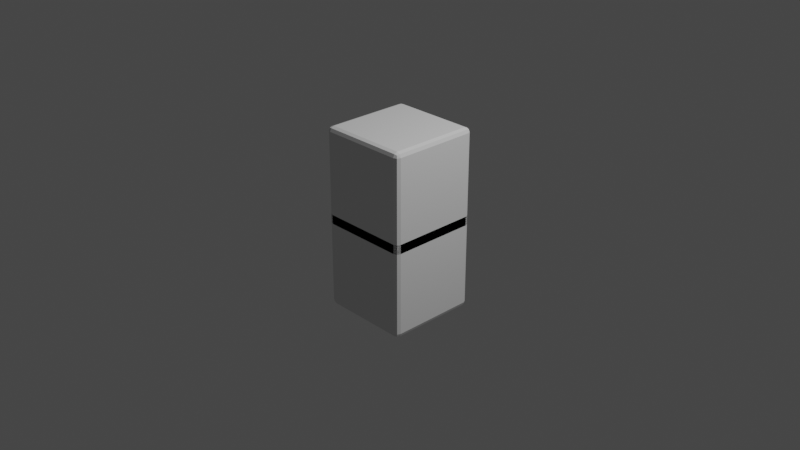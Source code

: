 # Source: Cube.blend  (saved by Blender 2.91.10; exported with 4.5.12 LTS)
import bpy
from mathutils import Matrix  # noqa: F401  (used for matrix-valued properties, if any)

bpy.ops.wm.read_factory_settings(use_empty=True)
scene = bpy.context.scene
scene.name = 'Scene'

# ---- collections
col_collection = bpy.data.collections.new('Collection'); scene.collection.children.link(col_collection)

# ---- world
world_world = bpy.data.worlds.new('World'); scene.world = world_world
world_world.use_nodes = True; world_world.node_tree.nodes.clear()
_N = world_world.node_tree.nodes; _L = world_world.node_tree.links
n0 = _N.new('ShaderNodeOutputWorld'); n0.name = 'World Output'; n0.location = (300, 300)
n1 = _N.new('ShaderNodeBackground'); n1.name = 'Background'; n1.location = (10, 300)
n1.inputs[0].default_value = (0.05088, 0.05088, 0.05088, 1.0)
_L.new(n1.outputs[0], n0.inputs[0])
n0.is_active_output = True
world_world.color = (0.05088, 0.05088, 0.05088)
world_world.use_sun_shadow = False
world_world.sun_shadow_jitter_overblur = 0.0

# ---- cameras
cam_camera = bpy.data.cameras.new('Camera')
cam_camera.clip_end = 100.0
cam_camera.ortho_scale = 7.314

# ---- lights
light_light = bpy.data.lights.new('Light', 'POINT')
light_light.transmission_factor = 0.0
light_light.energy = 1000.0
light_light.shadow_soft_size = 0.1
light_light.shadow_maximum_resolution = 0.006
light_light.use_absolute_resolution = True

# ---- meshes
me_cube_002 = bpy.data.meshes.new('Cube.002')
me_cube_002.from_pydata([(-0.5, -0.5, -0.1), (-0.5, -0.5, 0.1), (-0.5, 0.5, -0.1), (-0.5, 0.5, 0.1), (0.5, -0.5, -0.1), (0.5, -0.5, 0.1), (0.5, 0.5, -0.1), (0.5, 0.5, 0.1)], [], [(0, 1, 3, 2), (2, 3, 7, 6), (6, 7, 5, 4), (4, 5, 1, 0), (2, 6, 4, 0), (7, 3, 1, 5)])
_uv = me_cube_002.uv_layers.new(name='UVMap')
_uv.uv.foreach_set('vector', [0.375, 0.0, 0.625, 0.0, 0.625, 0.25, 0.375, 0.25, 0.375, 0.25, 0.625, 0.25, 0.625, 0.5, 0.375, 0.5, 0.375, 0.5, 0.625, 0.5, 0.625, 0.75, 0.375, 0.75, 0.375, 0.75, 0.625, 0.75, 0.625, 1.0, 0.375, 1.0, 0.125, 0.5, 0.375, 0.5, 0.375, 0.75, 0.125, 0.75, 0.625, 0.5, 0.875, 0.5, 0.875, 0.75, 0.625, 0.75])
me_cube_002.use_remesh_fix_poles = True
me_cube_002.use_remesh_preserve_attributes = False
me_cube_002.use_mirror_vertex_groups = False
me_cube_002.update()
me_cube_003 = bpy.data.meshes.new('Cube.003')
me_cube_003.from_pydata([(-0.5, -0.5, -1.0), (-0.5, -0.5, 1.0), (-0.5, 0.5, -1.0), (-0.5, 0.5, 1.0), (0.5, -0.5, -1.0), (0.5, -0.5, 1.0), (0.5, 0.5, -1.0), (0.5, 0.5, 1.0)], [], [(0, 1, 3, 2), (2, 3, 7, 6), (6, 7, 5, 4), (4, 5, 1, 0), (2, 6, 4, 0), (7, 3, 1, 5)])
_uv = me_cube_003.uv_layers.new(name='UVMap')
_uv.uv.foreach_set('vector', [0.375, 0.0, 0.625, 0.0, 0.625, 0.25, 0.375, 0.25, 0.375, 0.25, 0.625, 0.25, 0.625, 0.5, 0.375, 0.5, 0.375, 0.5, 0.625, 0.5, 0.625, 0.75, 0.375, 0.75, 0.375, 0.75, 0.625, 0.75, 0.625, 1.0, 0.375, 1.0, 0.125, 0.5, 0.375, 0.5, 0.375, 0.75, 0.125, 0.75, 0.625, 0.5, 0.875, 0.5, 0.875, 0.75, 0.625, 0.75])
me_cube_003.use_remesh_fix_poles = True
me_cube_003.use_remesh_preserve_attributes = False
me_cube_003.use_mirror_vertex_groups = False
me_cube_003.update()

# ---- objects
ob_light = bpy.data.objects.new('Light', light_light)
ob_camera = bpy.data.objects.new('Camera', cam_camera)
ob_tile = bpy.data.objects.new('Tile', me_cube_002)
ob_block = bpy.data.objects.new('Block', me_cube_003)

# ---- transforms, parenting, visibility, modifiers, constraints
ob_light.location = (4.076, 1.005, 5.904)
ob_light.rotation_euler = (0.6503, 0.05522, 1.866)
ob_light.lock_rotations_4d = False
ob_light.empty_display_type = 'ARROWS'
ob_light.color = (0.0, 0.0, 0.0, 0.0)
ob_light.lineart.crease_threshold = 0.0
ob_camera.location = (7.359, -6.926, 4.958)
ob_camera.rotation_euler = (1.109, 0.0, 0.8149)
ob_camera.lock_rotations_4d = False
ob_camera.empty_display_type = 'ARROWS'
ob_camera.color = (0.0, 0.0, 0.0, 0.0)
ob_camera.display_type = 'WIRE'
ob_camera.lineart.crease_threshold = 0.0
ob_tile.location = (0.0, 0.0, 0.0)
ob_tile.lineart.crease_threshold = 0.0
_m = ob_tile.modifiers.new('Bevel', 'BEVEL')
_m.width = 0.05
_m.width_pct = 0.05
_m.segments = 2
_m.limit_method = 'NONE'
ob_block.location = (0.0, 0.0, 0.0)
ob_block.lineart.crease_threshold = 0.0
_m = ob_block.modifiers.new('Bevel', 'BEVEL')
_m.width = 0.05
_m.width_pct = 0.05
_m.segments = 2
_m.limit_method = 'NONE'

# ---- collection membership
col_collection.objects.link(ob_light)
col_collection.objects.link(ob_camera)
col_collection.objects.link(ob_tile)
col_collection.objects.link(ob_block)

# ---- scene / render settings (as saved in the file)
scene.camera = ob_camera
scene.frame_start = 1; scene.frame_end = 250; scene.frame_set(1)
scene.render.engine = 'BLENDER_EEVEE_NEXT'
scene.cycles.use_denoising = False
scene.cycles.samples = 128
scene.cycles.sampling_pattern = 'TABULATED_SOBOL'
scene.cycles.use_adaptive_sampling = False
scene.cycles.use_light_tree = False
scene.view_settings.view_transform = 'Filmic'
bpy.context.view_layer.update()
